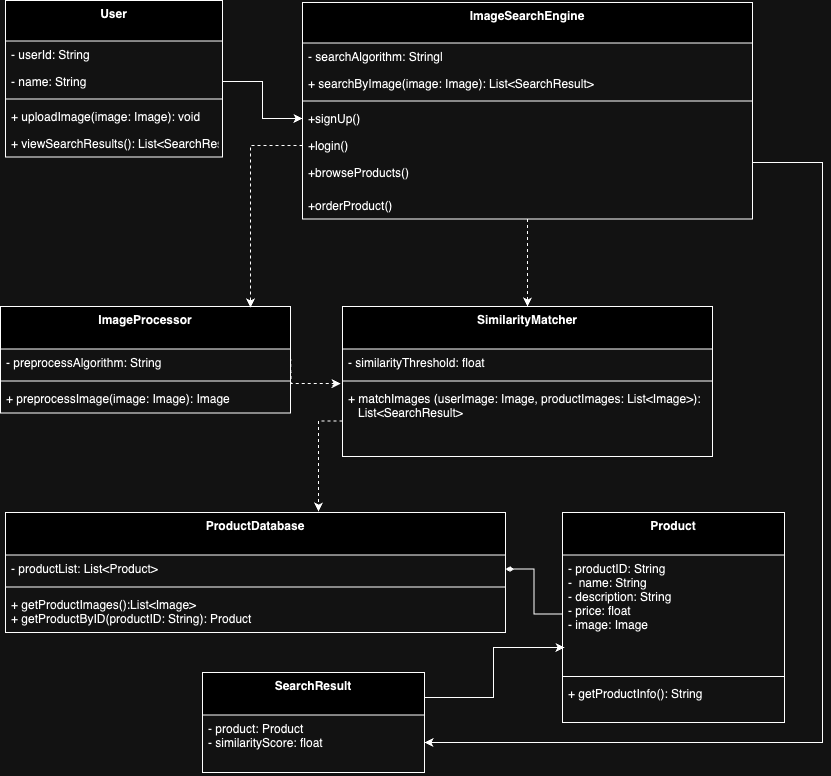

The diagram above was exported from draw.io. Its source (the exported page's mxGraphModel, read from the mxfile embedded in the PNG):
<mxGraphModel dx="1366" dy="586" grid="1" gridSize="10" guides="1" tooltips="1" connect="1" arrows="1" fold="1" page="1" pageScale="1" pageWidth="850" pageHeight="1100" math="0" shadow="0">
  <root>
    <mxCell id="0" />
    <mxCell id="1" parent="0" />
    <mxCell id="2" value="User" style="swimlane;fontStyle=1;align=center;verticalAlign=top;childLayout=stackLayout;horizontal=1;startSize=40.5;horizontalStack=0;resizeParent=1;resizeParentMax=0;resizeLast=0;collapsible=0;marginBottom=0;" parent="1" vertex="1">
      <mxGeometry x="13" y="8" width="217" height="156.5" as="geometry" />
    </mxCell>
    <mxCell id="3" value="- userId: String" style="text;strokeColor=none;fillColor=none;align=left;verticalAlign=top;spacingLeft=4;spacingRight=4;overflow=hidden;rotatable=0;points=[[0,0.5],[1,0.5]];portConstraint=eastwest;" parent="2" vertex="1">
      <mxGeometry y="40.5" width="217" height="27" as="geometry" />
    </mxCell>
    <mxCell id="4" value="- name: String" style="text;strokeColor=none;fillColor=none;align=left;verticalAlign=top;spacingLeft=4;spacingRight=4;overflow=hidden;rotatable=0;points=[[0,0.5],[1,0.5]];portConstraint=eastwest;" parent="2" vertex="1">
      <mxGeometry y="67.5" width="217" height="27" as="geometry" />
    </mxCell>
    <mxCell id="6" style="line;strokeWidth=1;fillColor=none;align=left;verticalAlign=middle;spacingTop=-1;spacingLeft=3;spacingRight=3;rotatable=0;labelPosition=right;points=[];portConstraint=eastwest;strokeColor=inherit;" parent="2" vertex="1">
      <mxGeometry y="94.5" width="217" height="8" as="geometry" />
    </mxCell>
    <mxCell id="7" value="+ uploadImage(image: Image): void  " style="text;strokeColor=none;fillColor=none;align=left;verticalAlign=top;spacingLeft=4;spacingRight=4;overflow=hidden;rotatable=0;points=[[0,0.5],[1,0.5]];portConstraint=eastwest;" parent="2" vertex="1">
      <mxGeometry y="102.5" width="217" height="27" as="geometry" />
    </mxCell>
    <mxCell id="9" value="+ viewSearchResults(): List&lt;SearchResult&gt; " style="text;strokeColor=none;fillColor=none;align=left;verticalAlign=top;spacingLeft=4;spacingRight=4;overflow=hidden;rotatable=0;points=[[0,0.5],[1,0.5]];portConstraint=eastwest;" parent="2" vertex="1">
      <mxGeometry y="129.5" width="217" height="27" as="geometry" />
    </mxCell>
    <mxCell id="11" value="ImageProcessor" style="swimlane;fontStyle=1;align=center;verticalAlign=top;childLayout=stackLayout;horizontal=1;startSize=42.57692307692307;horizontalStack=0;resizeParent=1;resizeParentMax=0;resizeLast=0;collapsible=0;marginBottom=0;" parent="1" vertex="1">
      <mxGeometry x="8" y="314" width="290" height="106.57692307692307" as="geometry" />
    </mxCell>
    <mxCell id="12" value="- preprocessAlgorithm: String" style="text;strokeColor=none;fillColor=none;align=left;verticalAlign=top;spacingLeft=4;spacingRight=4;overflow=hidden;rotatable=0;points=[[0,0.5],[1,0.5]];portConstraint=eastwest;" parent="11" vertex="1">
      <mxGeometry y="42.57692307692307" width="290" height="28" as="geometry" />
    </mxCell>
    <mxCell id="15" style="line;strokeWidth=1;fillColor=none;align=left;verticalAlign=middle;spacingTop=-1;spacingLeft=3;spacingRight=3;rotatable=0;labelPosition=right;points=[];portConstraint=eastwest;strokeColor=inherit;" parent="11" vertex="1">
      <mxGeometry y="70.57692307692307" width="290" height="8" as="geometry" />
    </mxCell>
    <mxCell id="x1PNunQNP9z8kt63rD28-60" style="edgeStyle=orthogonalEdgeStyle;rounded=0;orthogonalLoop=1;jettySize=auto;html=1;entryX=-0.005;entryY=-0.022;entryDx=0;entryDy=0;strokeColor=default;dashed=1;entryPerimeter=0;" edge="1" parent="11" target="x1PNunQNP9z8kt63rD28-39">
      <mxGeometry relative="1" as="geometry">
        <mxPoint x="290" y="45.58000000000004" as="sourcePoint" />
        <mxPoint x="290" y="139.58000000000004" as="targetPoint" />
      </mxGeometry>
    </mxCell>
    <mxCell id="16" value="+ preprocessImage(image: Image): Image " style="text;strokeColor=none;fillColor=none;align=left;verticalAlign=top;spacingLeft=4;spacingRight=4;overflow=hidden;rotatable=0;points=[[0,0.5],[1,0.5]];portConstraint=eastwest;" parent="11" vertex="1">
      <mxGeometry y="78.57692307692307" width="290" height="28" as="geometry" />
    </mxCell>
    <mxCell id="x1PNunQNP9z8kt63rD28-61" style="edgeStyle=orthogonalEdgeStyle;rounded=0;orthogonalLoop=1;jettySize=auto;html=1;entryX=0.5;entryY=0;entryDx=0;entryDy=0;dashed=1;" edge="1" parent="1" source="x1PNunQNP9z8kt63rD28-24" target="x1PNunQNP9z8kt63rD28-36">
      <mxGeometry relative="1" as="geometry" />
    </mxCell>
    <mxCell id="x1PNunQNP9z8kt63rD28-24" value="ImageSearchEngine" style="swimlane;fontStyle=1;align=center;verticalAlign=top;childLayout=stackLayout;horizontal=1;startSize=40.5;horizontalStack=0;resizeParent=1;resizeParentMax=0;resizeLast=0;collapsible=0;marginBottom=0;" vertex="1" parent="1">
      <mxGeometry x="310" y="10" width="450" height="216.5" as="geometry" />
    </mxCell>
    <mxCell id="x1PNunQNP9z8kt63rD28-25" value="- searchAlgorithm: String|" style="text;strokeColor=none;fillColor=none;align=left;verticalAlign=top;spacingLeft=4;spacingRight=4;overflow=hidden;rotatable=0;points=[[0,0.5],[1,0.5]];portConstraint=eastwest;" vertex="1" parent="x1PNunQNP9z8kt63rD28-24">
      <mxGeometry y="40.5" width="450" height="27" as="geometry" />
    </mxCell>
    <mxCell id="x1PNunQNP9z8kt63rD28-26" value="+ searchByImage(image: Image): List&lt;SearchResult&gt; " style="text;strokeColor=none;fillColor=none;align=left;verticalAlign=top;spacingLeft=4;spacingRight=4;overflow=hidden;rotatable=0;points=[[0,0.5],[1,0.5]];portConstraint=eastwest;" vertex="1" parent="x1PNunQNP9z8kt63rD28-24">
      <mxGeometry y="67.5" width="450" height="27" as="geometry" />
    </mxCell>
    <mxCell id="x1PNunQNP9z8kt63rD28-27" style="line;strokeWidth=1;fillColor=none;align=left;verticalAlign=middle;spacingTop=-1;spacingLeft=3;spacingRight=3;rotatable=0;labelPosition=right;points=[];portConstraint=eastwest;strokeColor=inherit;" vertex="1" parent="x1PNunQNP9z8kt63rD28-24">
      <mxGeometry y="94.5" width="450" height="8" as="geometry" />
    </mxCell>
    <mxCell id="x1PNunQNP9z8kt63rD28-28" value="+signUp()" style="text;strokeColor=none;fillColor=none;align=left;verticalAlign=top;spacingLeft=4;spacingRight=4;overflow=hidden;rotatable=0;points=[[0,0.5],[1,0.5]];portConstraint=eastwest;" vertex="1" parent="x1PNunQNP9z8kt63rD28-24">
      <mxGeometry y="102.5" width="450" height="27" as="geometry" />
    </mxCell>
    <mxCell id="x1PNunQNP9z8kt63rD28-29" value="+login()" style="text;strokeColor=none;fillColor=none;align=left;verticalAlign=top;spacingLeft=4;spacingRight=4;overflow=hidden;rotatable=0;points=[[0,0.5],[1,0.5]];portConstraint=eastwest;" vertex="1" parent="x1PNunQNP9z8kt63rD28-24">
      <mxGeometry y="129.5" width="450" height="27" as="geometry" />
    </mxCell>
    <mxCell id="x1PNunQNP9z8kt63rD28-30" value="+browseProducts()" style="text;strokeColor=none;fillColor=none;align=left;verticalAlign=top;spacingLeft=4;spacingRight=4;overflow=hidden;rotatable=0;points=[[0,0.5],[1,0.5]];portConstraint=eastwest;" vertex="1" parent="x1PNunQNP9z8kt63rD28-24">
      <mxGeometry y="156.5" width="450" height="33.5" as="geometry" />
    </mxCell>
    <mxCell id="x1PNunQNP9z8kt63rD28-31" value="+orderProduct()" style="text;strokeColor=none;fillColor=none;align=left;verticalAlign=top;spacingLeft=4;spacingRight=4;overflow=hidden;rotatable=0;points=[[0,0.5],[1,0.5]];portConstraint=eastwest;" vertex="1" parent="x1PNunQNP9z8kt63rD28-24">
      <mxGeometry y="190" width="450" height="26.5" as="geometry" />
    </mxCell>
    <mxCell id="x1PNunQNP9z8kt63rD28-36" value="SimilarityMatcher" style="swimlane;fontStyle=1;align=center;verticalAlign=top;childLayout=stackLayout;horizontal=1;startSize=42.57692307692307;horizontalStack=0;resizeParent=1;resizeParentMax=0;resizeLast=0;collapsible=0;marginBottom=0;" vertex="1" parent="1">
      <mxGeometry x="350" y="314" width="370" height="149.99692307692305" as="geometry" />
    </mxCell>
    <mxCell id="x1PNunQNP9z8kt63rD28-37" value="- similarityThreshold: float     " style="text;strokeColor=none;fillColor=none;align=left;verticalAlign=top;spacingLeft=4;spacingRight=4;overflow=hidden;rotatable=0;points=[[0,0.5],[1,0.5]];portConstraint=eastwest;" vertex="1" parent="x1PNunQNP9z8kt63rD28-36">
      <mxGeometry y="42.57692307692307" width="370" height="28" as="geometry" />
    </mxCell>
    <mxCell id="x1PNunQNP9z8kt63rD28-38" style="line;strokeWidth=1;fillColor=none;align=left;verticalAlign=middle;spacingTop=-1;spacingLeft=3;spacingRight=3;rotatable=0;labelPosition=right;points=[];portConstraint=eastwest;strokeColor=inherit;" vertex="1" parent="x1PNunQNP9z8kt63rD28-36">
      <mxGeometry y="70.57692307692307" width="370" height="8" as="geometry" />
    </mxCell>
    <mxCell id="x1PNunQNP9z8kt63rD28-39" value="+ matchImages (userImage: Image, productImages: List&lt;Image&gt;): &#10;   List&lt;SearchResult&gt;" style="text;strokeColor=none;fillColor=none;align=left;verticalAlign=top;spacingLeft=4;spacingRight=4;overflow=hidden;rotatable=0;points=[[0,0.5],[1,0.5]];portConstraint=eastwest;" vertex="1" parent="x1PNunQNP9z8kt63rD28-36">
      <mxGeometry y="78.57692307692307" width="370" height="71.42" as="geometry" />
    </mxCell>
    <mxCell id="x1PNunQNP9z8kt63rD28-40" value="ProductDatabase" style="swimlane;fontStyle=1;align=center;verticalAlign=top;childLayout=stackLayout;horizontal=1;startSize=42.57692307692307;horizontalStack=0;resizeParent=1;resizeParentMax=0;resizeLast=0;collapsible=0;marginBottom=0;" vertex="1" parent="1">
      <mxGeometry x="13" y="520" width="500" height="119.99692307692307" as="geometry" />
    </mxCell>
    <mxCell id="x1PNunQNP9z8kt63rD28-41" value="- productList: List&lt;Product&gt;   " style="text;strokeColor=none;fillColor=none;align=left;verticalAlign=top;spacingLeft=4;spacingRight=4;overflow=hidden;rotatable=0;points=[[0,0.5],[1,0.5]];portConstraint=eastwest;" vertex="1" parent="x1PNunQNP9z8kt63rD28-40">
      <mxGeometry y="42.57692307692307" width="500" height="28" as="geometry" />
    </mxCell>
    <mxCell id="x1PNunQNP9z8kt63rD28-42" style="line;strokeWidth=1;fillColor=none;align=left;verticalAlign=middle;spacingTop=-1;spacingLeft=3;spacingRight=3;rotatable=0;labelPosition=right;points=[];portConstraint=eastwest;strokeColor=inherit;" vertex="1" parent="x1PNunQNP9z8kt63rD28-40">
      <mxGeometry y="70.57692307692307" width="500" height="8" as="geometry" />
    </mxCell>
    <mxCell id="x1PNunQNP9z8kt63rD28-43" value="+ getProductImages():List&lt;Image&gt; &#10;+ getProductByID(productID: String): Product" style="text;strokeColor=none;fillColor=none;align=left;verticalAlign=top;spacingLeft=4;spacingRight=4;overflow=hidden;rotatable=0;points=[[0,0.5],[1,0.5]];portConstraint=eastwest;" vertex="1" parent="x1PNunQNP9z8kt63rD28-40">
      <mxGeometry y="78.57692307692307" width="500" height="41.42" as="geometry" />
    </mxCell>
    <mxCell id="x1PNunQNP9z8kt63rD28-44" value="Product" style="swimlane;fontStyle=1;align=center;verticalAlign=top;childLayout=stackLayout;horizontal=1;startSize=42.57692307692307;horizontalStack=0;resizeParent=1;resizeParentMax=0;resizeLast=0;collapsible=0;marginBottom=0;" vertex="1" parent="1">
      <mxGeometry x="570" y="520" width="222" height="209.99692307692308" as="geometry" />
    </mxCell>
    <mxCell id="x1PNunQNP9z8kt63rD28-45" value="- productID: String &#10;-  name: String &#10;- description: String &#10;- price: float &#10;- image: Image  " style="text;strokeColor=none;fillColor=none;align=left;verticalAlign=top;spacingLeft=4;spacingRight=4;overflow=hidden;rotatable=0;points=[[0,0.5],[1,0.5]];portConstraint=eastwest;" vertex="1" parent="x1PNunQNP9z8kt63rD28-44">
      <mxGeometry y="42.57692307692307" width="222" height="117.42" as="geometry" />
    </mxCell>
    <mxCell id="x1PNunQNP9z8kt63rD28-46" style="line;strokeWidth=1;fillColor=none;align=left;verticalAlign=middle;spacingTop=-1;spacingLeft=3;spacingRight=3;rotatable=0;labelPosition=right;points=[];portConstraint=eastwest;strokeColor=inherit;" vertex="1" parent="x1PNunQNP9z8kt63rD28-44">
      <mxGeometry y="159.99692307692308" width="222" height="8" as="geometry" />
    </mxCell>
    <mxCell id="x1PNunQNP9z8kt63rD28-47" value="+ getProductInfo(): String" style="text;strokeColor=none;fillColor=none;align=left;verticalAlign=top;spacingLeft=4;spacingRight=4;overflow=hidden;rotatable=0;points=[[0,0.5],[1,0.5]];portConstraint=eastwest;" vertex="1" parent="x1PNunQNP9z8kt63rD28-44">
      <mxGeometry y="167.99692307692308" width="222" height="42" as="geometry" />
    </mxCell>
    <mxCell id="x1PNunQNP9z8kt63rD28-48" value="SearchResult" style="swimlane;fontStyle=1;align=center;verticalAlign=top;childLayout=stackLayout;horizontal=1;startSize=42.57692307692307;horizontalStack=0;resizeParent=1;resizeParentMax=0;resizeLast=0;collapsible=0;marginBottom=0;" vertex="1" parent="1">
      <mxGeometry x="210" y="680" width="222" height="99.99692307692308" as="geometry" />
    </mxCell>
    <mxCell id="x1PNunQNP9z8kt63rD28-49" value="- product: Product&#10;- similarityScore: float " style="text;strokeColor=none;fillColor=none;align=left;verticalAlign=top;spacingLeft=4;spacingRight=4;overflow=hidden;rotatable=0;points=[[0,0.5],[1,0.5]];portConstraint=eastwest;" vertex="1" parent="x1PNunQNP9z8kt63rD28-48">
      <mxGeometry y="42.57692307692307" width="222" height="57.42" as="geometry" />
    </mxCell>
    <mxCell id="x1PNunQNP9z8kt63rD28-52" value="" style="edgeStyle=orthogonalEdgeStyle;rounded=0;orthogonalLoop=1;jettySize=auto;html=1;" edge="1" parent="1" source="4" target="x1PNunQNP9z8kt63rD28-28">
      <mxGeometry relative="1" as="geometry" />
    </mxCell>
    <mxCell id="x1PNunQNP9z8kt63rD28-54" style="edgeStyle=orthogonalEdgeStyle;rounded=0;orthogonalLoop=1;jettySize=auto;html=1;entryX=0.626;entryY=-0.008;entryDx=0;entryDy=0;entryPerimeter=0;dashed=1;" edge="1" parent="1" source="x1PNunQNP9z8kt63rD28-39" target="x1PNunQNP9z8kt63rD28-40">
      <mxGeometry relative="1" as="geometry" />
    </mxCell>
    <mxCell id="x1PNunQNP9z8kt63rD28-56" style="edgeStyle=orthogonalEdgeStyle;rounded=0;orthogonalLoop=1;jettySize=auto;html=1;entryX=1;entryY=0.5;entryDx=0;entryDy=0;endArrow=diamondThin;endFill=1;" edge="1" parent="1" source="x1PNunQNP9z8kt63rD28-45" target="x1PNunQNP9z8kt63rD28-41">
      <mxGeometry relative="1" as="geometry" />
    </mxCell>
    <mxCell id="x1PNunQNP9z8kt63rD28-57" style="edgeStyle=orthogonalEdgeStyle;rounded=0;orthogonalLoop=1;jettySize=auto;html=1;" edge="1" parent="1" source="x1PNunQNP9z8kt63rD28-30" target="x1PNunQNP9z8kt63rD28-48">
      <mxGeometry relative="1" as="geometry">
        <Array as="points">
          <mxPoint x="830" y="170" />
          <mxPoint x="830" y="750" />
        </Array>
      </mxGeometry>
    </mxCell>
    <mxCell id="x1PNunQNP9z8kt63rD28-58" style="edgeStyle=orthogonalEdgeStyle;rounded=0;orthogonalLoop=1;jettySize=auto;html=1;exitX=1;exitY=0.25;exitDx=0;exitDy=0;entryX=0.009;entryY=0.787;entryDx=0;entryDy=0;entryPerimeter=0;" edge="1" parent="1" source="x1PNunQNP9z8kt63rD28-48" target="x1PNunQNP9z8kt63rD28-45">
      <mxGeometry relative="1" as="geometry" />
    </mxCell>
    <mxCell id="x1PNunQNP9z8kt63rD28-59" style="edgeStyle=orthogonalEdgeStyle;rounded=0;orthogonalLoop=1;jettySize=auto;html=1;entryX=0.862;entryY=0.009;entryDx=0;entryDy=0;entryPerimeter=0;dashed=1;" edge="1" parent="1" source="x1PNunQNP9z8kt63rD28-29" target="11">
      <mxGeometry relative="1" as="geometry" />
    </mxCell>
  </root>
</mxGraphModel>